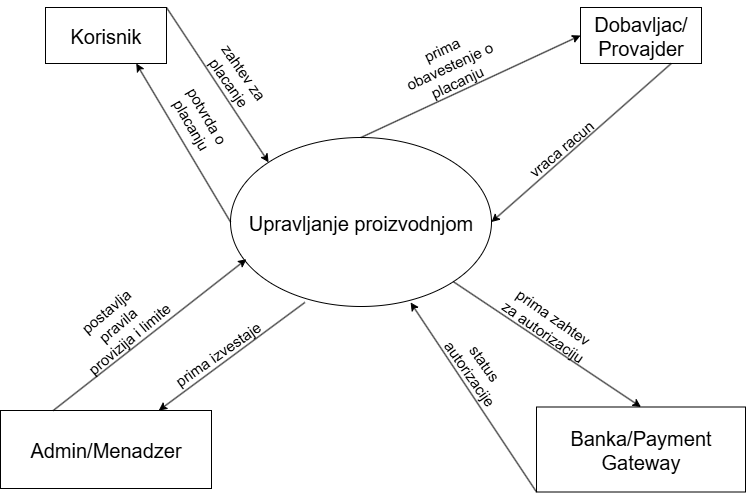

The diagram above was exported from draw.io. Its source (the exported page's mxGraphModel, read from the mxfile embedded in the PNG):
<mxGraphModel dx="1899" dy="702" grid="0" gridSize="10" guides="1" tooltips="1" connect="1" arrows="1" fold="1" page="1" pageScale="1" pageWidth="850" pageHeight="1100" math="0" shadow="0">
  <root>
    <mxCell id="0" />
    <mxCell id="1" parent="0" />
    <mxCell id="UNID9vasxDPZxGBW8nqF-1" value="&lt;font style=&quot;font-size: 20px;&quot;&gt;Upravljanje proizvodnjom&lt;/font&gt;" style="ellipse;whiteSpace=wrap;html=1;" parent="1" vertex="1">
      <mxGeometry x="271" y="171" width="261" height="169" as="geometry" />
    </mxCell>
    <mxCell id="UNID9vasxDPZxGBW8nqF-2" value="&lt;font style=&quot;font-size: 20px;&quot;&gt;Korisnik&lt;/font&gt;" style="rounded=0;whiteSpace=wrap;html=1;" parent="1" vertex="1">
      <mxGeometry x="86" y="41" width="121" height="56" as="geometry" />
    </mxCell>
    <mxCell id="UNID9vasxDPZxGBW8nqF-3" value="&lt;font style=&quot;font-size: 20px;&quot;&gt;Dobavljac/&lt;/font&gt;&lt;div&gt;&lt;span style=&quot;font-size: 20px;&quot;&gt;Provajder&lt;/span&gt;&lt;/div&gt;" style="rounded=0;whiteSpace=wrap;html=1;" parent="1" vertex="1">
      <mxGeometry x="621" y="41" width="121" height="56" as="geometry" />
    </mxCell>
    <mxCell id="UNID9vasxDPZxGBW8nqF-4" value="&lt;font style=&quot;font-size: 20px;&quot;&gt;Admin/Menadzer&lt;/font&gt;" style="rounded=0;whiteSpace=wrap;html=1;" parent="1" vertex="1">
      <mxGeometry x="41" y="444" width="211" height="78" as="geometry" />
    </mxCell>
    <mxCell id="UNID9vasxDPZxGBW8nqF-5" value="&lt;font style=&quot;font-size: 20px;&quot;&gt;Banka/Payment Gateway&lt;/font&gt;" style="rounded=0;whiteSpace=wrap;html=1;" parent="1" vertex="1">
      <mxGeometry x="577" y="440.5" width="209" height="85" as="geometry" />
    </mxCell>
    <mxCell id="UNID9vasxDPZxGBW8nqF-11" value="" style="endArrow=classic;html=1;rounded=0;exitX=1;exitY=0;exitDx=0;exitDy=0;entryX=0;entryY=0;entryDx=0;entryDy=0;" parent="1" source="UNID9vasxDPZxGBW8nqF-2" target="UNID9vasxDPZxGBW8nqF-1" edge="1">
      <mxGeometry width="50" height="50" relative="1" as="geometry">
        <mxPoint x="431" y="454" as="sourcePoint" />
        <mxPoint x="481" y="404" as="targetPoint" />
      </mxGeometry>
    </mxCell>
    <mxCell id="UNID9vasxDPZxGBW8nqF-12" value="&lt;font style=&quot;font-size: 15px;&quot;&gt;zahtev za placanje&lt;/font&gt;" style="text;html=1;align=center;verticalAlign=middle;whiteSpace=wrap;rounded=0;rotation=55;" parent="1" vertex="1">
      <mxGeometry x="233" y="89" width="89" height="43" as="geometry" />
    </mxCell>
    <mxCell id="UNID9vasxDPZxGBW8nqF-14" value="" style="endArrow=classic;html=1;rounded=0;entryX=0.75;entryY=1;entryDx=0;entryDy=0;exitX=0;exitY=0.5;exitDx=0;exitDy=0;" parent="1" source="UNID9vasxDPZxGBW8nqF-1" target="UNID9vasxDPZxGBW8nqF-2" edge="1">
      <mxGeometry width="50" height="50" relative="1" as="geometry">
        <mxPoint x="431" y="443" as="sourcePoint" />
        <mxPoint x="481" y="393" as="targetPoint" />
      </mxGeometry>
    </mxCell>
    <mxCell id="UNID9vasxDPZxGBW8nqF-15" value="&lt;font style=&quot;font-size: 15px;&quot;&gt;potvrda o placanju&lt;/font&gt;" style="text;html=1;align=center;verticalAlign=middle;whiteSpace=wrap;rounded=0;rotation=60;" parent="1" vertex="1">
      <mxGeometry x="195.9959203698349" y="132.00415935240767" width="89" height="43" as="geometry" />
    </mxCell>
    <mxCell id="UNID9vasxDPZxGBW8nqF-16" value="" style="endArrow=classic;html=1;rounded=0;exitX=0.5;exitY=0;exitDx=0;exitDy=0;entryX=0;entryY=0.5;entryDx=0;entryDy=0;" parent="1" source="UNID9vasxDPZxGBW8nqF-1" target="UNID9vasxDPZxGBW8nqF-3" edge="1">
      <mxGeometry width="50" height="50" relative="1" as="geometry">
        <mxPoint x="508" y="156" as="sourcePoint" />
        <mxPoint x="558" y="106" as="targetPoint" />
      </mxGeometry>
    </mxCell>
    <mxCell id="UNID9vasxDPZxGBW8nqF-17" value="&lt;font style=&quot;font-size: 15px;&quot;&gt;prima obavestenje o placanju&lt;/font&gt;" style="text;html=1;align=center;verticalAlign=middle;whiteSpace=wrap;rounded=0;rotation=-25;" parent="1" vertex="1">
      <mxGeometry x="437.74" y="69" width="104.26" height="60" as="geometry" />
    </mxCell>
    <mxCell id="UNID9vasxDPZxGBW8nqF-18" value="" style="endArrow=classic;html=1;rounded=0;entryX=1;entryY=0.5;entryDx=0;entryDy=0;exitX=0.75;exitY=1;exitDx=0;exitDy=0;" parent="1" source="UNID9vasxDPZxGBW8nqF-3" target="UNID9vasxDPZxGBW8nqF-1" edge="1">
      <mxGeometry width="50" height="50" relative="1" as="geometry">
        <mxPoint x="627" y="198" as="sourcePoint" />
        <mxPoint x="677" y="148" as="targetPoint" />
      </mxGeometry>
    </mxCell>
    <mxCell id="UNID9vasxDPZxGBW8nqF-19" value="&lt;font style=&quot;font-size: 15px;&quot;&gt;vraca racun&lt;/font&gt;" style="text;html=1;align=center;verticalAlign=middle;whiteSpace=wrap;rounded=0;rotation=-40;" parent="1" vertex="1">
      <mxGeometry x="553" y="163" width="97.74" height="38.98" as="geometry" />
    </mxCell>
    <mxCell id="UNID9vasxDPZxGBW8nqF-20" value="" style="endArrow=classic;html=1;rounded=0;entryX=0.5;entryY=0;entryDx=0;entryDy=0;exitX=1;exitY=1;exitDx=0;exitDy=0;" parent="1" source="UNID9vasxDPZxGBW8nqF-1" target="UNID9vasxDPZxGBW8nqF-5" edge="1">
      <mxGeometry width="50" height="50" relative="1" as="geometry">
        <mxPoint x="431" y="443" as="sourcePoint" />
        <mxPoint x="481" y="393" as="targetPoint" />
      </mxGeometry>
    </mxCell>
    <mxCell id="UNID9vasxDPZxGBW8nqF-21" value="&lt;font style=&quot;font-size: 15px;&quot;&gt;prima zahtev&lt;/font&gt;&lt;div&gt;&lt;font style=&quot;font-size: 15px;&quot;&gt;za autorizaciju&lt;/font&gt;&lt;/div&gt;" style="text;html=1;align=center;verticalAlign=middle;whiteSpace=wrap;rounded=0;rotation=35;" parent="1" vertex="1">
      <mxGeometry x="537.2643727904416" y="328.00032359564216" width="104.26" height="60" as="geometry" />
    </mxCell>
    <mxCell id="UNID9vasxDPZxGBW8nqF-22" value="" style="endArrow=classic;html=1;rounded=0;entryX=0.69;entryY=0.976;entryDx=0;entryDy=0;entryPerimeter=0;exitX=0;exitY=1;exitDx=0;exitDy=0;" parent="1" source="UNID9vasxDPZxGBW8nqF-5" target="UNID9vasxDPZxGBW8nqF-1" edge="1">
      <mxGeometry width="50" height="50" relative="1" as="geometry">
        <mxPoint x="431" y="443" as="sourcePoint" />
        <mxPoint x="481" y="393" as="targetPoint" />
      </mxGeometry>
    </mxCell>
    <mxCell id="UNID9vasxDPZxGBW8nqF-23" value="&lt;font style=&quot;font-size: 15px;&quot;&gt;status autorizacije&lt;/font&gt;" style="text;html=1;align=center;verticalAlign=middle;whiteSpace=wrap;rounded=0;rotation=55;" parent="1" vertex="1">
      <mxGeometry x="466.00437279044155" y="372.00032359564216" width="104.26" height="60" as="geometry" />
    </mxCell>
    <mxCell id="UNID9vasxDPZxGBW8nqF-25" value="" style="endArrow=classic;html=1;rounded=0;exitX=0.25;exitY=0;exitDx=0;exitDy=0;entryX=0.061;entryY=0.72;entryDx=0;entryDy=0;entryPerimeter=0;" parent="1" source="UNID9vasxDPZxGBW8nqF-4" target="UNID9vasxDPZxGBW8nqF-1" edge="1">
      <mxGeometry width="50" height="50" relative="1" as="geometry">
        <mxPoint x="167" y="381" as="sourcePoint" />
        <mxPoint x="217" y="331" as="targetPoint" />
      </mxGeometry>
    </mxCell>
    <mxCell id="UNID9vasxDPZxGBW8nqF-26" value="&lt;font style=&quot;font-size: 15px;&quot;&gt;postavlja pravila provizija i limite&lt;/font&gt;" style="text;html=1;align=center;verticalAlign=middle;whiteSpace=wrap;rounded=0;rotation=-40;" parent="1" vertex="1">
      <mxGeometry x="106.00437279044156" y="328.00032359564216" width="104.26" height="60" as="geometry" />
    </mxCell>
    <mxCell id="UNID9vasxDPZxGBW8nqF-27" value="" style="endArrow=classic;html=1;rounded=0;entryX=0.75;entryY=0;entryDx=0;entryDy=0;exitX=0.285;exitY=0.976;exitDx=0;exitDy=0;exitPerimeter=0;" parent="1" source="UNID9vasxDPZxGBW8nqF-1" target="UNID9vasxDPZxGBW8nqF-4" edge="1">
      <mxGeometry width="50" height="50" relative="1" as="geometry">
        <mxPoint x="289" y="411" as="sourcePoint" />
        <mxPoint x="339" y="361" as="targetPoint" />
      </mxGeometry>
    </mxCell>
    <mxCell id="UNID9vasxDPZxGBW8nqF-28" value="&lt;font style=&quot;font-size: 15px;&quot;&gt;prima izvestaje&lt;/font&gt;" style="text;html=1;align=center;verticalAlign=middle;whiteSpace=wrap;rounded=0;rotation=-35;" parent="1" vertex="1">
      <mxGeometry x="202.25999999999996" y="364" width="113.21" height="46.78" as="geometry" />
    </mxCell>
  </root>
</mxGraphModel>